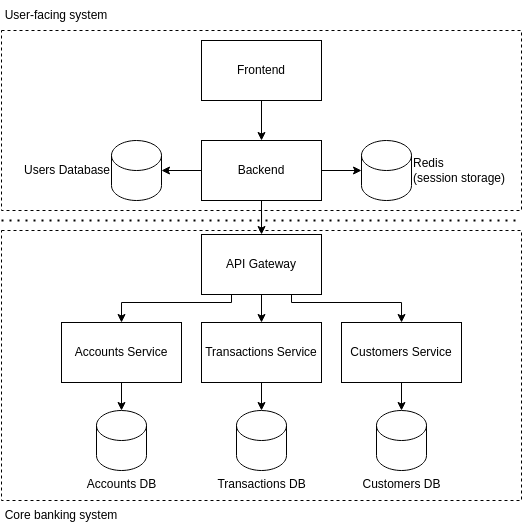

The diagram above was exported from draw.io. Its source (the exported page's mxGraphModel, read from the mxfile embedded in the PNG):
<mxGraphModel dx="1681" dy="614" grid="1" gridSize="10" guides="1" tooltips="1" connect="1" arrows="1" fold="1" page="1" pageScale="1" pageWidth="827" pageHeight="583" math="0" shadow="0">
  <root>
    <mxCell id="0" />
    <mxCell id="1" parent="0" />
    <mxCell id="wKHW5tt_tlIbcEsYp9aW-1" value="" style="rounded=0;whiteSpace=wrap;html=1;dashed=1;" vertex="1" parent="1">
      <mxGeometry x="154" y="230" width="520" height="270" as="geometry" />
    </mxCell>
    <mxCell id="wKHW5tt_tlIbcEsYp9aW-2" value="Core banking system" style="text;html=1;strokeColor=none;fillColor=none;align=center;verticalAlign=middle;whiteSpace=wrap;rounded=0;dashed=1;" vertex="1" parent="1">
      <mxGeometry x="154" y="500" width="120" height="30" as="geometry" />
    </mxCell>
    <mxCell id="lT7geSBg9nldcv_77n6U-1" value="" style="rounded=0;whiteSpace=wrap;html=1;dashed=1;" vertex="1" parent="1">
      <mxGeometry x="154" y="30" width="520" height="180" as="geometry" />
    </mxCell>
    <mxCell id="lT7geSBg9nldcv_77n6U-2" value="User-facing system" style="text;html=1;strokeColor=none;fillColor=none;align=center;verticalAlign=middle;whiteSpace=wrap;rounded=0;dashed=1;" vertex="1" parent="1">
      <mxGeometry x="154" width="110" height="30" as="geometry" />
    </mxCell>
    <mxCell id="C5_Nf7Lfg8RWJrQZvS8M-5" style="edgeStyle=orthogonalEdgeStyle;rounded=0;orthogonalLoop=1;jettySize=auto;html=1;exitX=0.5;exitY=1;exitDx=0;exitDy=0;entryX=0.5;entryY=0;entryDx=0;entryDy=0;" parent="1" source="C5_Nf7Lfg8RWJrQZvS8M-1" target="C5_Nf7Lfg8RWJrQZvS8M-2" edge="1">
      <mxGeometry relative="1" as="geometry" />
    </mxCell>
    <mxCell id="C5_Nf7Lfg8RWJrQZvS8M-1" value="Frontend" style="rounded=0;whiteSpace=wrap;html=1;" parent="1" vertex="1">
      <mxGeometry x="354" y="40" width="120" height="60" as="geometry" />
    </mxCell>
    <mxCell id="Cb6_UrETHaDsTqiwh3nl-3" style="edgeStyle=orthogonalEdgeStyle;rounded=0;orthogonalLoop=1;jettySize=auto;html=1;exitX=1;exitY=0.5;exitDx=0;exitDy=0;entryX=0;entryY=0.5;entryDx=0;entryDy=0;entryPerimeter=0;" parent="1" source="C5_Nf7Lfg8RWJrQZvS8M-2" target="Cb6_UrETHaDsTqiwh3nl-2" edge="1">
      <mxGeometry relative="1" as="geometry" />
    </mxCell>
    <mxCell id="C5_Nf7Lfg8RWJrQZvS8M-2" value="Backend" style="rounded=0;whiteSpace=wrap;html=1;" parent="1" vertex="1">
      <mxGeometry x="354" y="140" width="120" height="60" as="geometry" />
    </mxCell>
    <mxCell id="BokIal0sXT-kRESLZeDN-12" style="edgeStyle=orthogonalEdgeStyle;rounded=0;orthogonalLoop=1;jettySize=auto;html=1;exitX=0.25;exitY=1;exitDx=0;exitDy=0;entryX=0.5;entryY=0;entryDx=0;entryDy=0;" parent="1" source="BokIal0sXT-kRESLZeDN-3" target="BokIal0sXT-kRESLZeDN-4" edge="1">
      <mxGeometry relative="1" as="geometry">
        <Array as="points">
          <mxPoint x="384" y="302" />
          <mxPoint x="274" y="302" />
        </Array>
      </mxGeometry>
    </mxCell>
    <mxCell id="BokIal0sXT-kRESLZeDN-13" style="edgeStyle=orthogonalEdgeStyle;rounded=0;orthogonalLoop=1;jettySize=auto;html=1;exitX=0.5;exitY=1;exitDx=0;exitDy=0;entryX=0.5;entryY=0;entryDx=0;entryDy=0;" parent="1" source="BokIal0sXT-kRESLZeDN-3" target="BokIal0sXT-kRESLZeDN-5" edge="1">
      <mxGeometry relative="1" as="geometry" />
    </mxCell>
    <mxCell id="BokIal0sXT-kRESLZeDN-14" style="edgeStyle=orthogonalEdgeStyle;rounded=0;orthogonalLoop=1;jettySize=auto;html=1;exitX=0.75;exitY=1;exitDx=0;exitDy=0;" parent="1" source="BokIal0sXT-kRESLZeDN-3" target="BokIal0sXT-kRESLZeDN-6" edge="1">
      <mxGeometry relative="1" as="geometry">
        <Array as="points">
          <mxPoint x="444" y="302" />
          <mxPoint x="554" y="302" />
        </Array>
      </mxGeometry>
    </mxCell>
    <mxCell id="BokIal0sXT-kRESLZeDN-3" value="API Gateway" style="rounded=0;whiteSpace=wrap;html=1;" parent="1" vertex="1">
      <mxGeometry x="354" y="234" width="120" height="60" as="geometry" />
    </mxCell>
    <mxCell id="BokIal0sXT-kRESLZeDN-19" style="edgeStyle=orthogonalEdgeStyle;rounded=0;orthogonalLoop=1;jettySize=auto;html=1;exitX=0.5;exitY=1;exitDx=0;exitDy=0;entryX=0.5;entryY=0;entryDx=0;entryDy=0;entryPerimeter=0;" parent="1" source="BokIal0sXT-kRESLZeDN-4" target="BokIal0sXT-kRESLZeDN-7" edge="1">
      <mxGeometry relative="1" as="geometry" />
    </mxCell>
    <mxCell id="BokIal0sXT-kRESLZeDN-4" value="Accounts Service" style="rounded=0;whiteSpace=wrap;html=1;" parent="1" vertex="1">
      <mxGeometry x="214" y="322" width="120" height="60" as="geometry" />
    </mxCell>
    <mxCell id="BokIal0sXT-kRESLZeDN-20" style="edgeStyle=orthogonalEdgeStyle;rounded=0;orthogonalLoop=1;jettySize=auto;html=1;exitX=0.5;exitY=1;exitDx=0;exitDy=0;entryX=0.5;entryY=0;entryDx=0;entryDy=0;entryPerimeter=0;" parent="1" source="BokIal0sXT-kRESLZeDN-5" target="BokIal0sXT-kRESLZeDN-8" edge="1">
      <mxGeometry relative="1" as="geometry" />
    </mxCell>
    <mxCell id="BokIal0sXT-kRESLZeDN-5" value="Transactions Service" style="rounded=0;whiteSpace=wrap;html=1;" parent="1" vertex="1">
      <mxGeometry x="354" y="322" width="120" height="60" as="geometry" />
    </mxCell>
    <mxCell id="BokIal0sXT-kRESLZeDN-21" style="edgeStyle=orthogonalEdgeStyle;rounded=0;orthogonalLoop=1;jettySize=auto;html=1;exitX=0.5;exitY=1;exitDx=0;exitDy=0;entryX=0.5;entryY=0;entryDx=0;entryDy=0;entryPerimeter=0;" parent="1" source="BokIal0sXT-kRESLZeDN-6" target="BokIal0sXT-kRESLZeDN-9" edge="1">
      <mxGeometry relative="1" as="geometry" />
    </mxCell>
    <mxCell id="BokIal0sXT-kRESLZeDN-6" value="Customers Service" style="rounded=0;whiteSpace=wrap;html=1;" parent="1" vertex="1">
      <mxGeometry x="494" y="322" width="120" height="60" as="geometry" />
    </mxCell>
    <mxCell id="BokIal0sXT-kRESLZeDN-7" value="Accounts DB" style="shape=cylinder3;html=1;boundedLbl=1;backgroundOutline=1;size=15;labelPosition=center;verticalLabelPosition=bottom;align=center;verticalAlign=top;" parent="1" vertex="1">
      <mxGeometry x="249" y="410" width="50" height="60" as="geometry" />
    </mxCell>
    <mxCell id="BokIal0sXT-kRESLZeDN-8" value="Transactions DB" style="shape=cylinder3;html=1;boundedLbl=1;backgroundOutline=1;size=15;labelPosition=center;verticalLabelPosition=bottom;align=center;verticalAlign=top;" parent="1" vertex="1">
      <mxGeometry x="389" y="410" width="50" height="60" as="geometry" />
    </mxCell>
    <mxCell id="BokIal0sXT-kRESLZeDN-9" value="Customers&amp;nbsp;DB" style="shape=cylinder3;html=1;boundedLbl=1;backgroundOutline=1;size=15;labelPosition=center;verticalLabelPosition=bottom;align=center;verticalAlign=top;" parent="1" vertex="1">
      <mxGeometry x="529" y="410" width="50" height="60" as="geometry" />
    </mxCell>
    <mxCell id="BokIal0sXT-kRESLZeDN-16" style="edgeStyle=orthogonalEdgeStyle;rounded=0;orthogonalLoop=1;jettySize=auto;html=1;exitX=0.5;exitY=1;exitDx=0;exitDy=0;" parent="1" source="C5_Nf7Lfg8RWJrQZvS8M-2" target="BokIal0sXT-kRESLZeDN-3" edge="1">
      <mxGeometry relative="1" as="geometry" />
    </mxCell>
    <mxCell id="Cb6_UrETHaDsTqiwh3nl-2" value="&lt;span&gt;Redis&lt;/span&gt;&lt;br&gt;&lt;span&gt;(session storage)&lt;/span&gt;" style="shape=cylinder3;html=1;boundedLbl=1;backgroundOutline=1;size=15;labelPosition=right;verticalLabelPosition=middle;align=left;verticalAlign=middle;" parent="1" vertex="1">
      <mxGeometry x="514" y="140" width="50" height="60" as="geometry" />
    </mxCell>
    <mxCell id="rw7F55SYooSvj6uEiTdP-1" style="edgeStyle=orthogonalEdgeStyle;rounded=0;orthogonalLoop=1;jettySize=auto;html=1;exitX=0;exitY=0.5;exitDx=0;exitDy=0;entryX=1;entryY=0.5;entryDx=0;entryDy=0;entryPerimeter=0;" edge="1" parent="1" target="rw7F55SYooSvj6uEiTdP-2">
      <mxGeometry relative="1" as="geometry">
        <mxPoint x="354" y="170" as="sourcePoint" />
      </mxGeometry>
    </mxCell>
    <mxCell id="rw7F55SYooSvj6uEiTdP-2" value="Users Database" style="shape=cylinder3;html=1;boundedLbl=1;backgroundOutline=1;size=15;labelPosition=left;verticalLabelPosition=middle;align=right;verticalAlign=middle;" vertex="1" parent="1">
      <mxGeometry x="264" y="140" width="50" height="60" as="geometry" />
    </mxCell>
    <mxCell id="TqsgpQV8pf_A2LpIUUYN-1" value="" style="endArrow=none;dashed=1;html=1;dashPattern=1 3;strokeWidth=2;rounded=0;" edge="1" parent="1">
      <mxGeometry width="50" height="50" relative="1" as="geometry">
        <mxPoint x="154" y="220" as="sourcePoint" />
        <mxPoint x="674" y="220" as="targetPoint" />
      </mxGeometry>
    </mxCell>
  </root>
</mxGraphModel>